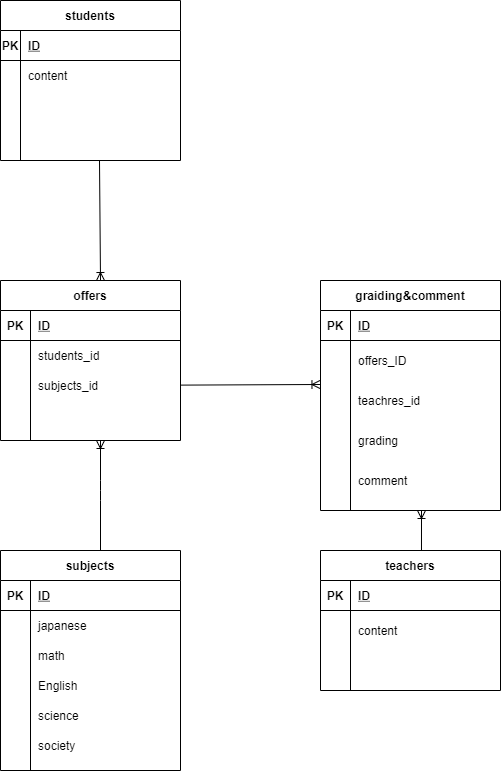

The diagram above was exported from draw.io. Its source (the exported page's mxGraphModel, read from the mxfile embedded in the PNG):
<mxGraphModel dx="1479" dy="1791" grid="1" gridSize="10" guides="1" tooltips="1" connect="1" arrows="1" fold="1" page="1" pageScale="1" pageWidth="827" pageHeight="1169" math="0" shadow="0">
  <root>
    <mxCell id="0" />
    <mxCell id="1" parent="0" />
    <mxCell id="2" value="graiding&amp;comment" style="shape=table;startSize=30;container=1;collapsible=1;childLayout=tableLayout;fixedRows=1;rowLines=0;fontStyle=1;align=center;resizeLast=1;" parent="1" vertex="1">
      <mxGeometry x="140" y="190" width="180" height="230" as="geometry" />
    </mxCell>
    <mxCell id="3" value="" style="shape=partialRectangle;collapsible=0;dropTarget=0;pointerEvents=0;fillColor=none;top=0;left=0;bottom=1;right=0;points=[[0,0.5],[1,0.5]];portConstraint=eastwest;" parent="2" vertex="1">
      <mxGeometry y="30" width="180" height="30" as="geometry" />
    </mxCell>
    <mxCell id="4" value="PK" style="shape=partialRectangle;connectable=0;fillColor=none;top=0;left=0;bottom=0;right=0;fontStyle=1;overflow=hidden;" parent="3" vertex="1">
      <mxGeometry width="29.999999999999996" height="30" as="geometry" />
    </mxCell>
    <mxCell id="5" value="ID" style="shape=partialRectangle;connectable=0;fillColor=none;top=0;left=0;bottom=0;right=0;align=left;spacingLeft=6;fontStyle=5;overflow=hidden;" parent="3" vertex="1">
      <mxGeometry x="29.999999999999996" width="150" height="30" as="geometry" />
    </mxCell>
    <mxCell id="9" value="" style="shape=partialRectangle;collapsible=0;dropTarget=0;pointerEvents=0;fillColor=none;top=0;left=0;bottom=0;right=0;points=[[0,0.5],[1,0.5]];portConstraint=eastwest;" parent="2" vertex="1">
      <mxGeometry y="60" width="180" height="40" as="geometry" />
    </mxCell>
    <mxCell id="10" value="" style="shape=partialRectangle;connectable=0;fillColor=none;top=0;left=0;bottom=0;right=0;editable=1;overflow=hidden;" parent="9" vertex="1">
      <mxGeometry width="29.999999999999996" height="40" as="geometry" />
    </mxCell>
    <mxCell id="11" value="offers_ID" style="shape=partialRectangle;connectable=0;fillColor=none;top=0;left=0;bottom=0;right=0;align=left;spacingLeft=6;overflow=hidden;" parent="9" vertex="1">
      <mxGeometry x="29.999999999999996" width="150" height="40" as="geometry" />
    </mxCell>
    <mxCell id="109" value="" style="shape=partialRectangle;collapsible=0;dropTarget=0;pointerEvents=0;fillColor=none;top=0;left=0;bottom=0;right=0;points=[[0,0.5],[1,0.5]];portConstraint=eastwest;" parent="2" vertex="1">
      <mxGeometry y="100" width="180" height="40" as="geometry" />
    </mxCell>
    <mxCell id="110" value="" style="shape=partialRectangle;connectable=0;fillColor=none;top=0;left=0;bottom=0;right=0;editable=1;overflow=hidden;" parent="109" vertex="1">
      <mxGeometry width="29.999999999999996" height="40" as="geometry" />
    </mxCell>
    <mxCell id="111" value="teachres_id" style="shape=partialRectangle;connectable=0;fillColor=none;top=0;left=0;bottom=0;right=0;align=left;spacingLeft=6;overflow=hidden;" parent="109" vertex="1">
      <mxGeometry x="29.999999999999996" width="150" height="40" as="geometry" />
    </mxCell>
    <mxCell id="125" value="" style="shape=partialRectangle;collapsible=0;dropTarget=0;pointerEvents=0;fillColor=none;top=0;left=0;bottom=0;right=0;points=[[0,0.5],[1,0.5]];portConstraint=eastwest;" vertex="1" parent="2">
      <mxGeometry y="140" width="180" height="40" as="geometry" />
    </mxCell>
    <mxCell id="126" value="" style="shape=partialRectangle;connectable=0;fillColor=none;top=0;left=0;bottom=0;right=0;editable=1;overflow=hidden;" vertex="1" parent="125">
      <mxGeometry width="29.999999999999996" height="40" as="geometry" />
    </mxCell>
    <mxCell id="127" value="grading" style="shape=partialRectangle;connectable=0;fillColor=none;top=0;left=0;bottom=0;right=0;align=left;spacingLeft=6;overflow=hidden;" vertex="1" parent="125">
      <mxGeometry x="29.999999999999996" width="150" height="40" as="geometry" />
    </mxCell>
    <mxCell id="128" value="" style="shape=partialRectangle;collapsible=0;dropTarget=0;pointerEvents=0;fillColor=none;top=0;left=0;bottom=0;right=0;points=[[0,0.5],[1,0.5]];portConstraint=eastwest;" vertex="1" parent="2">
      <mxGeometry y="180" width="180" height="40" as="geometry" />
    </mxCell>
    <mxCell id="129" value="" style="shape=partialRectangle;connectable=0;fillColor=none;top=0;left=0;bottom=0;right=0;editable=1;overflow=hidden;" vertex="1" parent="128">
      <mxGeometry width="29.999999999999996" height="40" as="geometry" />
    </mxCell>
    <mxCell id="130" value="comment" style="shape=partialRectangle;connectable=0;fillColor=none;top=0;left=0;bottom=0;right=0;align=left;spacingLeft=6;overflow=hidden;" vertex="1" parent="128">
      <mxGeometry x="29.999999999999996" width="150" height="40" as="geometry" />
    </mxCell>
    <mxCell id="15" value="subjects" style="shape=table;startSize=30;container=1;collapsible=1;childLayout=tableLayout;fixedRows=1;rowLines=0;fontStyle=1;align=center;resizeLast=1;" parent="1" vertex="1">
      <mxGeometry x="-180" y="460" width="180" height="220" as="geometry" />
    </mxCell>
    <mxCell id="16" value="" style="shape=partialRectangle;collapsible=0;dropTarget=0;pointerEvents=0;fillColor=none;top=0;left=0;bottom=1;right=0;points=[[0,0.5],[1,0.5]];portConstraint=eastwest;" parent="15" vertex="1">
      <mxGeometry y="30" width="180" height="30" as="geometry" />
    </mxCell>
    <mxCell id="17" value="PK" style="shape=partialRectangle;connectable=0;fillColor=none;top=0;left=0;bottom=0;right=0;fontStyle=1;overflow=hidden;" parent="16" vertex="1">
      <mxGeometry width="30" height="30" as="geometry" />
    </mxCell>
    <mxCell id="18" value="ID" style="shape=partialRectangle;connectable=0;fillColor=none;top=0;left=0;bottom=0;right=0;align=left;spacingLeft=6;fontStyle=5;overflow=hidden;" parent="16" vertex="1">
      <mxGeometry x="30" width="150" height="30" as="geometry" />
    </mxCell>
    <mxCell id="22" value="" style="shape=partialRectangle;collapsible=0;dropTarget=0;pointerEvents=0;fillColor=none;top=0;left=0;bottom=0;right=0;points=[[0,0.5],[1,0.5]];portConstraint=eastwest;" parent="15" vertex="1">
      <mxGeometry y="60" width="180" height="30" as="geometry" />
    </mxCell>
    <mxCell id="23" value="" style="shape=partialRectangle;connectable=0;fillColor=none;top=0;left=0;bottom=0;right=0;editable=1;overflow=hidden;" parent="22" vertex="1">
      <mxGeometry width="30" height="30" as="geometry" />
    </mxCell>
    <mxCell id="24" value="japanese" style="shape=partialRectangle;connectable=0;fillColor=none;top=0;left=0;bottom=0;right=0;align=left;spacingLeft=6;overflow=hidden;" parent="22" vertex="1">
      <mxGeometry x="30" width="150" height="30" as="geometry" />
    </mxCell>
    <mxCell id="25" value="" style="shape=partialRectangle;collapsible=0;dropTarget=0;pointerEvents=0;fillColor=none;top=0;left=0;bottom=0;right=0;points=[[0,0.5],[1,0.5]];portConstraint=eastwest;" parent="15" vertex="1">
      <mxGeometry y="90" width="180" height="30" as="geometry" />
    </mxCell>
    <mxCell id="26" value="" style="shape=partialRectangle;connectable=0;fillColor=none;top=0;left=0;bottom=0;right=0;editable=1;overflow=hidden;" parent="25" vertex="1">
      <mxGeometry width="30" height="30" as="geometry" />
    </mxCell>
    <mxCell id="27" value="math" style="shape=partialRectangle;connectable=0;fillColor=none;top=0;left=0;bottom=0;right=0;align=left;spacingLeft=6;overflow=hidden;" parent="25" vertex="1">
      <mxGeometry x="30" width="150" height="30" as="geometry" />
    </mxCell>
    <mxCell id="134" value="" style="shape=partialRectangle;collapsible=0;dropTarget=0;pointerEvents=0;fillColor=none;top=0;left=0;bottom=0;right=0;points=[[0,0.5],[1,0.5]];portConstraint=eastwest;" vertex="1" parent="15">
      <mxGeometry y="120" width="180" height="30" as="geometry" />
    </mxCell>
    <mxCell id="135" value="" style="shape=partialRectangle;connectable=0;fillColor=none;top=0;left=0;bottom=0;right=0;editable=1;overflow=hidden;" vertex="1" parent="134">
      <mxGeometry width="30" height="30" as="geometry" />
    </mxCell>
    <mxCell id="136" value="English" style="shape=partialRectangle;connectable=0;fillColor=none;top=0;left=0;bottom=0;right=0;align=left;spacingLeft=6;overflow=hidden;" vertex="1" parent="134">
      <mxGeometry x="30" width="150" height="30" as="geometry" />
    </mxCell>
    <mxCell id="137" value="" style="shape=partialRectangle;collapsible=0;dropTarget=0;pointerEvents=0;fillColor=none;top=0;left=0;bottom=0;right=0;points=[[0,0.5],[1,0.5]];portConstraint=eastwest;" vertex="1" parent="15">
      <mxGeometry y="150" width="180" height="30" as="geometry" />
    </mxCell>
    <mxCell id="138" value="" style="shape=partialRectangle;connectable=0;fillColor=none;top=0;left=0;bottom=0;right=0;editable=1;overflow=hidden;" vertex="1" parent="137">
      <mxGeometry width="30" height="30" as="geometry" />
    </mxCell>
    <mxCell id="139" value="science" style="shape=partialRectangle;connectable=0;fillColor=none;top=0;left=0;bottom=0;right=0;align=left;spacingLeft=6;overflow=hidden;" vertex="1" parent="137">
      <mxGeometry x="30" width="150" height="30" as="geometry" />
    </mxCell>
    <mxCell id="140" value="" style="shape=partialRectangle;collapsible=0;dropTarget=0;pointerEvents=0;fillColor=none;top=0;left=0;bottom=0;right=0;points=[[0,0.5],[1,0.5]];portConstraint=eastwest;" vertex="1" parent="15">
      <mxGeometry y="180" width="180" height="30" as="geometry" />
    </mxCell>
    <mxCell id="141" value="" style="shape=partialRectangle;connectable=0;fillColor=none;top=0;left=0;bottom=0;right=0;editable=1;overflow=hidden;" vertex="1" parent="140">
      <mxGeometry width="30" height="30" as="geometry" />
    </mxCell>
    <mxCell id="142" value="society" style="shape=partialRectangle;connectable=0;fillColor=none;top=0;left=0;bottom=0;right=0;align=left;spacingLeft=6;overflow=hidden;" vertex="1" parent="140">
      <mxGeometry x="30" width="150" height="30" as="geometry" />
    </mxCell>
    <mxCell id="41" value="students" style="shape=table;startSize=30;container=1;collapsible=1;childLayout=tableLayout;fixedRows=1;rowLines=0;fontStyle=1;align=center;resizeLast=1;" parent="1" vertex="1">
      <mxGeometry x="-180" y="-90" width="180" height="160" as="geometry" />
    </mxCell>
    <mxCell id="42" value="" style="shape=partialRectangle;collapsible=0;dropTarget=0;pointerEvents=0;fillColor=none;top=0;left=0;bottom=1;right=0;points=[[0,0.5],[1,0.5]];portConstraint=eastwest;" parent="41" vertex="1">
      <mxGeometry y="30" width="180" height="30" as="geometry" />
    </mxCell>
    <mxCell id="43" value="PK" style="shape=partialRectangle;connectable=0;fillColor=none;top=0;left=0;bottom=0;right=0;fontStyle=1;overflow=hidden;" parent="42" vertex="1">
      <mxGeometry width="20" height="30" as="geometry" />
    </mxCell>
    <mxCell id="44" value="ID" style="shape=partialRectangle;connectable=0;fillColor=none;top=0;left=0;bottom=0;right=0;align=left;spacingLeft=6;fontStyle=5;overflow=hidden;" parent="42" vertex="1">
      <mxGeometry x="20" width="160" height="30" as="geometry" />
    </mxCell>
    <mxCell id="45" value="" style="shape=partialRectangle;collapsible=0;dropTarget=0;pointerEvents=0;fillColor=none;top=0;left=0;bottom=0;right=0;points=[[0,0.5],[1,0.5]];portConstraint=eastwest;" parent="41" vertex="1">
      <mxGeometry y="60" width="180" height="30" as="geometry" />
    </mxCell>
    <mxCell id="46" value="" style="shape=partialRectangle;connectable=0;fillColor=none;top=0;left=0;bottom=0;right=0;editable=1;overflow=hidden;" parent="45" vertex="1">
      <mxGeometry width="20" height="30" as="geometry" />
    </mxCell>
    <mxCell id="47" value="content" style="shape=partialRectangle;connectable=0;fillColor=none;top=0;left=0;bottom=0;right=0;align=left;spacingLeft=6;overflow=hidden;" parent="45" vertex="1">
      <mxGeometry x="20" width="160" height="30" as="geometry" />
    </mxCell>
    <mxCell id="48" value="" style="shape=partialRectangle;collapsible=0;dropTarget=0;pointerEvents=0;fillColor=none;top=0;left=0;bottom=0;right=0;points=[[0,0.5],[1,0.5]];portConstraint=eastwest;" parent="41" vertex="1">
      <mxGeometry y="90" width="180" height="30" as="geometry" />
    </mxCell>
    <mxCell id="49" value="" style="shape=partialRectangle;connectable=0;fillColor=none;top=0;left=0;bottom=0;right=0;editable=1;overflow=hidden;" parent="48" vertex="1">
      <mxGeometry width="20" height="30" as="geometry" />
    </mxCell>
    <mxCell id="50" value="" style="shape=partialRectangle;connectable=0;fillColor=none;top=0;left=0;bottom=0;right=0;align=left;spacingLeft=6;overflow=hidden;" parent="48" vertex="1">
      <mxGeometry x="20" width="160" height="30" as="geometry" />
    </mxCell>
    <mxCell id="51" value="" style="shape=partialRectangle;collapsible=0;dropTarget=0;pointerEvents=0;fillColor=none;top=0;left=0;bottom=0;right=0;points=[[0,0.5],[1,0.5]];portConstraint=eastwest;" parent="41" vertex="1">
      <mxGeometry y="120" width="180" height="30" as="geometry" />
    </mxCell>
    <mxCell id="52" value="" style="shape=partialRectangle;connectable=0;fillColor=none;top=0;left=0;bottom=0;right=0;editable=1;overflow=hidden;" parent="51" vertex="1">
      <mxGeometry width="20" height="30" as="geometry" />
    </mxCell>
    <mxCell id="53" value="" style="shape=partialRectangle;connectable=0;fillColor=none;top=0;left=0;bottom=0;right=0;align=left;spacingLeft=6;overflow=hidden;" parent="51" vertex="1">
      <mxGeometry x="20" width="160" height="30" as="geometry" />
    </mxCell>
    <mxCell id="62" value="offers" style="shape=table;startSize=30;container=1;collapsible=1;childLayout=tableLayout;fixedRows=1;rowLines=0;fontStyle=1;align=center;resizeLast=1;" parent="1" vertex="1">
      <mxGeometry x="-180" y="190" width="180" height="160" as="geometry" />
    </mxCell>
    <mxCell id="63" value="" style="shape=partialRectangle;collapsible=0;dropTarget=0;pointerEvents=0;fillColor=none;top=0;left=0;bottom=1;right=0;points=[[0,0.5],[1,0.5]];portConstraint=eastwest;" parent="62" vertex="1">
      <mxGeometry y="30" width="180" height="30" as="geometry" />
    </mxCell>
    <mxCell id="64" value="PK" style="shape=partialRectangle;connectable=0;fillColor=none;top=0;left=0;bottom=0;right=0;fontStyle=1;overflow=hidden;" parent="63" vertex="1">
      <mxGeometry width="30" height="30" as="geometry" />
    </mxCell>
    <mxCell id="65" value="ID" style="shape=partialRectangle;connectable=0;fillColor=none;top=0;left=0;bottom=0;right=0;align=left;spacingLeft=6;fontStyle=5;overflow=hidden;" parent="63" vertex="1">
      <mxGeometry x="30" width="150" height="30" as="geometry" />
    </mxCell>
    <mxCell id="66" value="" style="shape=partialRectangle;collapsible=0;dropTarget=0;pointerEvents=0;fillColor=none;top=0;left=0;bottom=0;right=0;points=[[0,0.5],[1,0.5]];portConstraint=eastwest;" parent="62" vertex="1">
      <mxGeometry y="60" width="180" height="30" as="geometry" />
    </mxCell>
    <mxCell id="67" value="" style="shape=partialRectangle;connectable=0;fillColor=none;top=0;left=0;bottom=0;right=0;editable=1;overflow=hidden;" parent="66" vertex="1">
      <mxGeometry width="30" height="30" as="geometry" />
    </mxCell>
    <mxCell id="68" value="students_id" style="shape=partialRectangle;connectable=0;fillColor=none;top=0;left=0;bottom=0;right=0;align=left;spacingLeft=6;overflow=hidden;" parent="66" vertex="1">
      <mxGeometry x="30" width="150" height="30" as="geometry" />
    </mxCell>
    <mxCell id="69" value="" style="shape=partialRectangle;collapsible=0;dropTarget=0;pointerEvents=0;fillColor=none;top=0;left=0;bottom=0;right=0;points=[[0,0.5],[1,0.5]];portConstraint=eastwest;" parent="62" vertex="1">
      <mxGeometry y="90" width="180" height="30" as="geometry" />
    </mxCell>
    <mxCell id="70" value="" style="shape=partialRectangle;connectable=0;fillColor=none;top=0;left=0;bottom=0;right=0;editable=1;overflow=hidden;" parent="69" vertex="1">
      <mxGeometry width="30" height="30" as="geometry" />
    </mxCell>
    <mxCell id="71" value="subjects_id" style="shape=partialRectangle;connectable=0;fillColor=none;top=0;left=0;bottom=0;right=0;align=left;spacingLeft=6;overflow=hidden;" parent="69" vertex="1">
      <mxGeometry x="30" width="150" height="30" as="geometry" />
    </mxCell>
    <mxCell id="72" value="" style="shape=partialRectangle;collapsible=0;dropTarget=0;pointerEvents=0;fillColor=none;top=0;left=0;bottom=0;right=0;points=[[0,0.5],[1,0.5]];portConstraint=eastwest;" parent="62" vertex="1">
      <mxGeometry y="120" width="180" height="30" as="geometry" />
    </mxCell>
    <mxCell id="73" value="" style="shape=partialRectangle;connectable=0;fillColor=none;top=0;left=0;bottom=0;right=0;editable=1;overflow=hidden;" parent="72" vertex="1">
      <mxGeometry width="30" height="30" as="geometry" />
    </mxCell>
    <mxCell id="74" value="" style="shape=partialRectangle;connectable=0;fillColor=none;top=0;left=0;bottom=0;right=0;align=left;spacingLeft=6;overflow=hidden;" parent="72" vertex="1">
      <mxGeometry x="30" width="150" height="30" as="geometry" />
    </mxCell>
    <mxCell id="131" value="" style="fontSize=12;html=1;endArrow=ERoneToMany;entryX=-0.003;entryY=0.1;entryDx=0;entryDy=0;entryPerimeter=0;" edge="1" parent="1" source="69" target="109">
      <mxGeometry width="100" height="100" relative="1" as="geometry">
        <mxPoint x="100" y="190" as="sourcePoint" />
        <mxPoint x="100" y="296" as="targetPoint" />
      </mxGeometry>
    </mxCell>
    <mxCell id="133" value="" style="fontSize=12;html=1;endArrow=ERoneToMany;" edge="1" parent="1">
      <mxGeometry width="100" height="100" relative="1" as="geometry">
        <mxPoint x="-81" y="70" as="sourcePoint" />
        <mxPoint x="-80" y="190" as="targetPoint" />
      </mxGeometry>
    </mxCell>
    <mxCell id="146" value="" style="fontSize=12;html=1;endArrow=ERoneToMany;" edge="1" parent="1">
      <mxGeometry width="100" height="100" relative="1" as="geometry">
        <mxPoint x="-80" y="460" as="sourcePoint" />
        <mxPoint x="-80" y="350" as="targetPoint" />
        <Array as="points">
          <mxPoint x="-80" y="400" />
        </Array>
      </mxGeometry>
    </mxCell>
    <mxCell id="147" value="teachers" style="shape=table;startSize=30;container=1;collapsible=1;childLayout=tableLayout;fixedRows=1;rowLines=0;fontStyle=1;align=center;resizeLast=1;" vertex="1" parent="1">
      <mxGeometry x="140" y="460" width="180" height="140" as="geometry" />
    </mxCell>
    <mxCell id="148" value="" style="shape=partialRectangle;collapsible=0;dropTarget=0;pointerEvents=0;fillColor=none;top=0;left=0;bottom=1;right=0;points=[[0,0.5],[1,0.5]];portConstraint=eastwest;" vertex="1" parent="147">
      <mxGeometry y="30" width="180" height="30" as="geometry" />
    </mxCell>
    <mxCell id="149" value="PK" style="shape=partialRectangle;connectable=0;fillColor=none;top=0;left=0;bottom=0;right=0;fontStyle=1;overflow=hidden;" vertex="1" parent="148">
      <mxGeometry width="30" height="30" as="geometry" />
    </mxCell>
    <mxCell id="150" value="ID" style="shape=partialRectangle;connectable=0;fillColor=none;top=0;left=0;bottom=0;right=0;align=left;spacingLeft=6;fontStyle=5;overflow=hidden;" vertex="1" parent="148">
      <mxGeometry x="30" width="150" height="30" as="geometry" />
    </mxCell>
    <mxCell id="151" value="" style="shape=partialRectangle;collapsible=0;dropTarget=0;pointerEvents=0;fillColor=none;top=0;left=0;bottom=0;right=0;points=[[0,0.5],[1,0.5]];portConstraint=eastwest;" vertex="1" parent="147">
      <mxGeometry y="60" width="180" height="40" as="geometry" />
    </mxCell>
    <mxCell id="152" value="" style="shape=partialRectangle;connectable=0;fillColor=none;top=0;left=0;bottom=0;right=0;editable=1;overflow=hidden;" vertex="1" parent="151">
      <mxGeometry width="30" height="40" as="geometry" />
    </mxCell>
    <mxCell id="153" value="content" style="shape=partialRectangle;connectable=0;fillColor=none;top=0;left=0;bottom=0;right=0;align=left;spacingLeft=6;overflow=hidden;" vertex="1" parent="151">
      <mxGeometry x="30" width="150" height="40" as="geometry" />
    </mxCell>
    <mxCell id="157" value="" style="shape=partialRectangle;collapsible=0;dropTarget=0;pointerEvents=0;fillColor=none;top=0;left=0;bottom=0;right=0;points=[[0,0.5],[1,0.5]];portConstraint=eastwest;" vertex="1" parent="147">
      <mxGeometry y="100" width="180" height="30" as="geometry" />
    </mxCell>
    <mxCell id="158" value="" style="shape=partialRectangle;connectable=0;fillColor=none;top=0;left=0;bottom=0;right=0;editable=1;overflow=hidden;" vertex="1" parent="157">
      <mxGeometry width="30" height="30" as="geometry" />
    </mxCell>
    <mxCell id="159" value="" style="shape=partialRectangle;connectable=0;fillColor=none;top=0;left=0;bottom=0;right=0;align=left;spacingLeft=6;overflow=hidden;" vertex="1" parent="157">
      <mxGeometry x="30" width="150" height="30" as="geometry" />
    </mxCell>
    <mxCell id="160" value="" style="fontSize=12;html=1;endArrow=ERoneToMany;exitX=0.561;exitY=0;exitDx=0;exitDy=0;exitPerimeter=0;" edge="1" parent="1" source="147">
      <mxGeometry width="100" height="100" relative="1" as="geometry">
        <mxPoint x="-10" y="390" as="sourcePoint" />
        <mxPoint x="241" y="420" as="targetPoint" />
      </mxGeometry>
    </mxCell>
  </root>
</mxGraphModel>